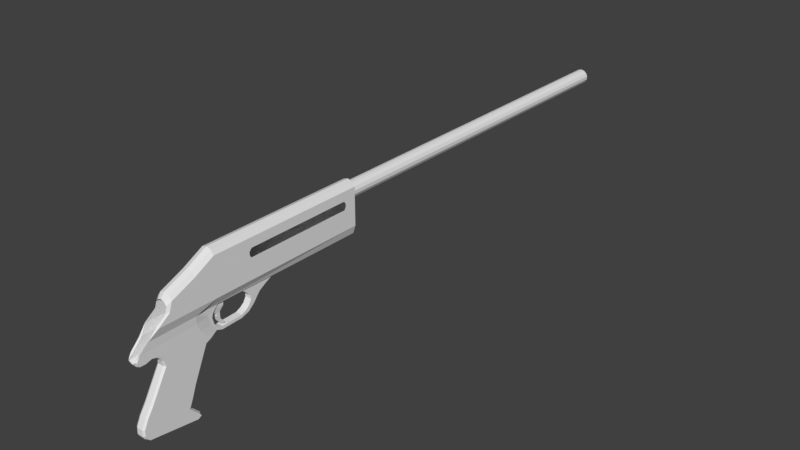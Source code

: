 # Source: m1014.blend  (saved by Blender 2.79.0; exported with 4.5.12 LTS)
import bpy
from mathutils import Matrix  # noqa: F401  (used for matrix-valued properties, if any)

bpy.ops.wm.read_factory_settings(use_empty=True)
scene = bpy.context.scene
scene.name = 'Scene'

# ---- collections
col_collection_3 = bpy.data.collections.new('Collection 3'); scene.collection.children.link(col_collection_3)

# ---- world
world_world = bpy.data.worlds.new('World'); scene.world = world_world
world_world.color = (0.05088, 0.05088, 0.05088)
world_world.use_sun_shadow = False
world_world.sun_shadow_jitter_overblur = 0.0
world_world.cycles.sampling_method = 'MANUAL'

# ---- meshes
me_cube = bpy.data.meshes.new('Cube')
me_cube.from_pydata([(-0.7214, -0.7214, -0.7214), (-0.7214, -0.7214, 0.7214), (-0.7214, 0.7214, -0.7214), (-0.7214, 0.7214, 0.7214), (0.7214, -0.7214, -0.7214), (0.7214, -0.7214, 0.7214), (0.7214, 0.7214, -0.7214), (0.7214, 0.7214, 0.7214), (-1.0, 0.2115, 2.713), (-1.0, 2.212, 2.713), (1.0, 2.212, 2.713), (1.0, 0.2115, 2.713), (-0.6128, 0.912, -2.123), (-0.6128, -0.2018, -2.634), (0.6128, 0.912, -2.123), (0.6128, -0.2018, -2.634), (-0.6128, 1.977, -3.376), (-0.6128, 0.8635, -3.888), (0.6128, 1.977, -3.376), (0.6128, 0.8635, -3.888), (-0.6128, 2.566, -4.333), (-0.6128, 1.56, -4.309), (0.6128, 2.566, -4.333), (0.6128, 1.56, -4.309), (-0.7214, -3.263, 1.574), (0.7214, -3.263, 1.574), (-1.0, -2.57, 3.2), (1.0, -2.57, 3.2), (-1.0, 0.3856, 4.836), (-1.0, 2.386, 5.985), (1.0, 2.386, 5.985), (1.0, 0.3856, 4.836), (-1.0, -1.373, 4.836), (1.0, -1.373, 4.836), (0.6128, 2.535, -4.037), (-0.6128, 2.535, -4.037)], [], [(0, 1, 3, 2), (2, 3, 7, 6), (6, 7, 5, 4), (4, 5, 1, 0), (0, 2, 12, 13), (3, 1, 8, 9), (16, 35, 21, 17), (7, 3, 9, 10), (5, 7, 10, 11), (12, 14, 15, 13), (6, 4, 15, 14), (4, 0, 13, 15), (2, 6, 14, 12), (14, 15, 19, 18), (12, 14, 18, 16), (12, 16, 17, 13), (34, 23, 22), (35, 34, 22, 20), (35, 20, 21), (5, 11, 27, 25), (1, 24, 26, 8), (11, 10, 30, 31), (26, 32, 28, 8), (8, 28, 29, 9), (27, 11, 31, 33), (19, 15, 13, 17), (23, 19, 17, 21), (21, 20, 22, 23), (5, 25, 24, 1), (26, 24, 25, 27), (30, 10, 9, 29), (16, 18, 34, 35), (18, 19, 23, 34)])
me_cube.use_remesh_preserve_volume = False
me_cube.use_remesh_preserve_attributes = False
me_cube.use_mirror_vertex_groups = False
me_cube.update()
me_plane_003 = bpy.data.meshes.new('Plane.003')
me_plane_003.from_pydata([(-1.887, -0.8633, 0.3635), (0.1131, -0.8633, 0.3635), (-1.887, 1.137, 0.3635), (-2.97, -0.8633, 0.3635), (-2.961, 0.5703, 0.3635), (-4.968, -0.8633, 0.3635), (-4.194, 0.0456, 0.3635), (-1.887, 0.1986, 0.3635), (0.1131, 0.1986, 0.3635), (-2.966, -0.1518, 0.3635), (-4.339, -0.4122, 0.3635), (0.1668, 0.6429, 0.3615), (-1.883, 0.6429, 0.3615), (6.638, -0.8633, 0.3635), (6.638, 0.1986, 0.3635), (5.918, 0.1986, 0.3635), (5.918, -0.8633, 0.3635), (-1.887, 0.8704, -0.4515), (-1.887, -0.8633, -0.4515), (-1.887, 1.137, -0.4515), (-2.97, -0.8633, -0.4515), (-2.961, 0.5703, -0.4515), (-4.968, -0.8633, -0.4515), (-4.194, 0.0456, -0.4515), (-2.966, -0.1518, -0.4515), (-4.339, -0.4122, -0.4515), (-1.887, 0.604, -0.4515), (6.635, 0.604, -0.4515), (6.638, -0.8633, -0.4515), (6.642, 1.432, -0.04598), (-1.881, 1.432, -0.04598), (6.642, 1.35, 0.2058), (-1.882, 1.35, 0.2058), (6.641, 1.136, 0.3615), (6.64, 0.6427, 0.3615), (6.64, 0.8711, -0.4534), (6.641, 1.136, -0.4534), (6.642, 1.35, -0.2978), (-1.882, 1.35, -0.2978), (5.919, 1.136, 0.3615), (5.918, 0.6427, 0.3615), (5.994, 0.8711, -0.4534), (5.994, 1.136, -0.4534), (0.1643, 1.137, 0.363), (-2.956, 0.8658, -0.04598), (-2.956, 0.7839, 0.2058), (-2.956, 0.7839, -0.2978), (-4.189, 0.341, -0.04598), (-4.189, 0.2592, 0.2058), (-4.189, 0.2592, -0.2978), (-6.08, -5.241, 0.2172), (-3.738, -5.52, 0.2172), (-4.684, -2.833, 0.2172), (-2.555, -2.8, 0.2172), (-6.091, -5.554, 0.2172), (-3.258, -6.0, 0.2172), (-5.879, -5.842, 0.2172), (-3.348, -6.246, 0.2172), (-3.168, -6.143, 0.2172), (-5.986, -5.713, 0.2172), (-5.546, -4.319, 0.2172), (-3.319, -4.478, 0.2172), (-5.873, -4.812, 0.2172), (-3.527, -5.035, 0.2172), (-4.762, -2.546, 0.2172), (-1.883, -2.511, 0.1366), (-6.054, -1.988, 0.2172), (-2.228, -1.834, 0.1366), (-4.863, -2.379, 0.2172), (-5.074, -2.208, 0.2172), (-2.133, -2.169, 0.1366), (-5.337, -2.143, 0.2172), (-5.946, -2.218, 0.2172), (-5.647, -2.229, 0.2172), (-5.909, -1.732, 0.2172), (-2.286, -1.61, 0.1366), (-5.449, -1.307, 0.2326), (-2.579, -1.29, 0.152), (6.638, -1.293, 0.223), (-2.579, -1.29, -0.24), (6.638, -1.293, -0.311), (-6.08, -5.241, -0.3052), (-3.738, -5.52, -0.3052), (-4.684, -2.833, -0.3052), (-2.555, -2.8, -0.3052), (-6.091, -5.554, -0.3052), (-3.258, -6.0, -0.3052), (-3.168, -6.143, -0.3052), (-5.986, -5.713, -0.3052), (-5.546, -4.319, -0.3052), (-3.319, -4.478, -0.3052), (-5.873, -4.812, -0.3052), (-3.527, -5.035, -0.3052), (-5.909, -1.732, -0.3052), (-5.449, -1.307, -0.3332), (-5.909, -1.732, -0.3052), (-4.339, -0.4122, 0.3635), (-5.449, -1.307, 0.2326), (-5.909, -1.732, -0.3052), (-4.988, -0.8226, 0.2646), (-4.402, -0.1343, 0.2646), (-4.512, -0.481, 0.2646), (-4.988, -0.8226, -0.3526), (-4.402, -0.1343, -0.3526), (-4.512, -0.481, -0.3526), (-4.397, 0.08942, -0.0455), (-4.398, 0.02745, 0.1452), (-4.398, 0.02745, -0.2362), (-5.7, -1.591, 0.1492), (-5.352, -1.248, 0.1655), (-5.352, -1.248, -0.2535), (-5.879, -5.842, -0.3052), (-3.348, -6.246, -0.3052), (-3.168, -6.143, -0.3052), (-5.986, -5.713, -0.3052), (-5.618, -4.319, 0.1127), (-5.618, -4.319, 0.008232), (-5.618, -4.319, -0.09625), (-5.618, -4.319, -0.2007), (-4.756, -2.833, -0.2007), (-4.756, -2.833, -0.09625), (-4.756, -2.833, 0.008232), (-4.756, -2.833, 0.1127), (-5.944, -4.812, 0.1127), (-5.944, -4.812, 0.008232), (-5.944, -4.812, -0.09625), (-5.944, -4.812, -0.2007), (-6.151, -5.241, 0.1127), (-6.151, -5.241, 0.008232), (-6.151, -5.241, -0.09625), (-6.151, -5.241, -0.2007), (-6.163, -5.554, 0.1127), (-6.163, -5.554, 0.008232), (-6.163, -5.554, -0.09625), (-6.163, -5.554, -0.2007), (-6.081, -5.713, 0.1127), (-6.081, -5.713, 0.008232), (-6.081, -5.713, -0.09625), (-6.081, -5.713, -0.2007), (-3.157, -6.0, 0.1127), (-3.157, -6.0, 0.008232), (-3.157, -6.0, -0.09625), (-3.157, -6.0, -0.2007), (-3.113, -6.143, -0.2007), (-3.113, -6.143, -0.09625), (-3.113, -6.143, 0.008232), (-3.113, -6.143, 0.1127), (-3.621, -5.52, 0.1127), (-3.621, -5.52, 0.008232), (-3.621, -5.52, -0.09625), (-3.621, -5.52, -0.2007), (-3.41, -5.035, 0.1127), (-3.41, -5.035, 0.008232), (-3.41, -5.035, -0.09625), (-3.41, -5.035, -0.2007), (-3.201, -4.478, 0.1127), (-3.201, -4.478, 0.008232), (-3.201, -4.478, -0.09625), (-3.201, -4.478, -0.2007), (-2.437, -2.8, 0.1127), (-2.437, -2.8, 0.008232), (-2.437, -2.8, -0.09625), (-2.437, -2.8, -0.2007), (0.1457, -1.924, -0.2215), (-0.05439, -1.535, -0.2215), (0.5038, -1.924, -0.2215), (1.016, -1.531, -0.2215), (0.1457, -1.924, 0.1366), (-0.05439, -1.535, 0.1366), (0.5038, -1.924, 0.1366), (1.016, -1.531, 0.1366), (0.007186, -2.17, -0.2215), (0.3075, -2.17, -0.2215), (0.007186, -2.17, 0.1366), (0.3075, -2.17, 0.1366), (-0.1948, -2.331, -0.2215), (-0.02159, -2.455, -0.2215), (-0.1948, -2.331, 0.1366), (-0.02159, -2.455, 0.1366), (-0.4474, -2.441, -0.2215), (-0.4619, -2.596, -0.2215), (-0.4474, -2.441, 0.1366), (-0.4619, -2.596, 0.1366), (-1.548, -2.472, -0.2215), (-1.563, -2.627, -0.2215), (-1.548, -2.472, 0.1366), (-1.563, -2.627, 0.1366), (0.1288, -1.729, -0.2215), (0.6822, -1.727, -0.2215), (0.6822, -1.727, 0.1366), (0.1288, -1.729, 0.1366), (-0.3299, -1.282, -0.2215), (1.519, -1.278, -0.2215), (-0.3299, -1.282, 0.1366), (1.519, -1.278, 0.1366), (-1.8, -2.379, -0.2215), (-1.883, -2.511, -0.2215), (-1.8, -2.379, 0.1366), (-1.977, -2.164, -0.2215), (-2.133, -2.169, -0.2215), (-1.977, -2.164, 0.1366), (-1.995, -1.605, -0.2215), (-2.286, -1.61, -0.2215), (-1.995, -1.605, 0.1366), (-2.228, -1.834, -0.2215), (-2.061, -1.829, -0.2215), (-2.061, -1.829, 0.1366), (-2.614, -2.352, 0.2172), (-2.954, -1.666, 0.2172), (-2.697, -2.224, 0.2172), (-2.777, -2.103, 0.2172), (-2.486, -2.52, 0.2172), (-2.851, -1.94, 0.2172), (-2.951, -1.292, 0.2326), (-2.308, -2.693, 0.2172), (-4.762, -2.546, -0.3052), (-6.054, -1.988, -0.3052), (-1.679, -1.289, -0.2215), (-4.863, -2.379, -0.3052), (-5.074, -2.208, -0.3052), (-1.679, -1.289, 0.1366), (-5.337, -2.143, -0.3052), (-5.946, -2.218, -0.3052), (-5.647, -2.229, -0.3052), (-5.909, -1.732, -0.3052), (-5.7, -1.591, -0.2373), (-2.614, -2.352, -0.3052), (-2.954, -1.666, -0.3052), (-2.697, -2.224, -0.3052), (-2.777, -2.103, -0.3052), (-2.486, -2.52, -0.3052), (-2.851, -1.94, -0.3052), (-2.948, -1.299, -0.2804), (-2.308, -2.693, -0.3052), (-5.879, -5.878, 0.1127), (-5.879, -5.878, 0.008233), (-5.879, -5.878, -0.09625), (-5.879, -5.878, -0.2007), (-3.348, -6.291, 0.1127), (-3.348, -6.291, 0.008233), (-3.348, -6.291, -0.09625), (-3.348, -6.291, -0.2007), (-5.492, -2.186, 0.2172), (-6.014, -2.124, 0.2172), (-5.492, -2.186, -0.3052), (-6.014, -2.124, -0.3052), (-4.934, -2.379, 0.1127), (-4.934, -2.379, 0.008232), (-4.934, -2.379, -0.09625), (-4.934, -2.379, -0.2007), (-5.409, -2.143, 0.1127), (-5.409, -2.143, 0.008232), (-5.409, -2.143, -0.09625), (-5.409, -2.143, -0.2007), (-5.146, -2.208, 0.1127), (-5.146, -2.208, 0.008232), (-5.146, -2.208, -0.09625), (-5.146, -2.208, -0.2007), (-4.756, -2.833, -0.2007), (-4.756, -2.833, -0.09625), (-4.756, -2.833, 0.008232), (-4.756, -2.833, 0.1127), (-4.833, -2.546, 0.1127), (-4.833, -2.546, 0.008232), (-4.833, -2.546, -0.09625), (-4.833, -2.546, -0.2007), (-5.719, -2.229, 0.1127), (-5.719, -2.229, 0.008232), (-5.719, -2.229, -0.09625), (-5.719, -2.229, -0.2007), (-6.018, -2.218, 0.1127), (-6.018, -2.218, 0.008232), (-6.018, -2.218, -0.09625), (-6.018, -2.218, -0.2007), (-5.492, -2.186, -0.2007), (-5.492, -2.186, -0.09625), (-5.492, -2.186, 0.008232), (-5.492, -2.186, 0.1127), (-6.086, -2.124, 0.008232), (-6.086, -2.124, -0.09625), (-6.125, -1.988, 0.1127), (-6.125, -1.988, -0.2007), (-2.555, -2.8, 0.2172), (-2.555, -2.8, -0.3052), (0.03884, 0.4948, 0.3622), (0.04017, 0.3467, 0.3628), (0.04028, 0.6429, 0.3615), (0.04041, 0.1986, 0.3635), (-2.587, -0.8226, 0.2646), (-2.0, -0.1343, 0.2646), (-2.11, -0.481, 0.2646), (-2.587, -0.8226, -0.3526), (-2.0, -0.1343, -0.3526), (-2.11, -0.481, -0.3526), (-1.996, 0.02745, -0.0455), (-1.996, 0.02745, 0.1452), (-1.996, 0.02745, -0.2362), (-3.299, -1.591, 0.1492), (-2.951, -1.248, 0.1655), (-2.951, -1.248, -0.2535), (-3.299, -1.591, -0.2373), (-3.685, -2.124, 0.008232), (-3.685, -2.124, -0.09625), (-3.724, -1.988, 0.1127), (-3.724, -1.988, -0.2007), (6.639, 0.3466, 0.3628), (6.639, 0.4947, 0.3622), (6.017, 0.4947, 0.3622), (6.017, 0.3467, 0.3628)], [(95, 93), (98, 95)], [(3, 9, 5), (7, 12, 2, 4, 0), (0, 1, 8), (15, 16, 13, 14), (37, 38, 30, 29), (8, 1, 16, 15), (24, 25, 23, 21), (9, 4, 6, 10), (20, 22, 25, 24), (27, 28, 18, 26), (43, 2, 12), (42, 19, 38, 37, 36), (29, 30, 32, 31), (35, 41, 42, 36), (33, 39, 40, 34), (306, 34, 40, 307), (39, 43, 11, 40), (24, 21, 19, 17, 26, 18, 20), (41, 17, 19, 42), (43, 39, 33, 31, 32, 2), (32, 30, 44, 45), (2, 32, 45, 4), (38, 19, 21, 46), (30, 38, 46, 44), (46, 21, 23, 49), (44, 46, 49, 47), (4, 45, 48, 6), (45, 44, 47, 48), (60, 61, 53, 52), (51, 50, 54, 55), (58, 59, 56, 57), (55, 54, 59, 58), (62, 63, 61, 60), (50, 51, 63, 62), (52, 53, 214, 211, 64), (71, 210, 212, 66), (64, 211, 207, 68), (68, 207, 209, 69), (69, 209, 210, 71), (242, 243, 72, 73), (66, 212, 208, 74), (76, 213, 77, 0, 5), (74, 208, 213, 76), (16, 1, 0, 77, 78, 13), (18, 28, 80, 79), (77, 79, 80, 78), (89, 83, 84, 90), (82, 86, 85, 81), (86, 87, 88, 85), (91, 89, 90, 92), (81, 91, 92, 82), (94, 22, 18, 79, 232), (23, 25, 104, 103), (22, 94, 110, 102), (5, 96, 101, 99), (6, 48, 106, 100), (48, 47, 105, 106), (96, 6, 100, 101), (97, 5, 99, 109), (47, 49, 107, 105), (25, 22, 102, 104), (74, 97, 109, 108), (49, 23, 103, 107), (118, 119, 83, 89), (126, 118, 89, 91), (130, 126, 91, 81), (134, 130, 81, 85), (138, 134, 85, 88), (113, 112, 111, 114), (237, 138, 114, 111), (241, 237, 111, 112), (143, 241, 112, 113), (142, 143, 87, 86), (150, 142, 86, 82), (154, 150, 82, 92), (158, 154, 92, 90), (162, 158, 90, 84), (59, 54, 131, 135), (135, 131, 132, 136), (136, 132, 133, 137), (137, 133, 134, 138), (54, 50, 127, 131), (131, 127, 128, 132), (132, 128, 129, 133), (133, 129, 130, 134), (50, 62, 123, 127), (127, 123, 124, 128), (128, 124, 125, 129), (129, 125, 126, 130), (62, 60, 115, 123), (123, 115, 116, 124), (124, 116, 117, 125), (125, 117, 118, 126), (60, 52, 122, 115), (115, 122, 121, 116), (116, 121, 120, 117), (117, 120, 119, 118), (53, 61, 155, 159), (159, 155, 156, 160), (160, 156, 157, 161), (161, 157, 158, 162), (61, 63, 151, 155), (155, 151, 152, 156), (156, 152, 153, 157), (157, 153, 154, 158), (63, 51, 147, 151), (151, 147, 148, 152), (152, 148, 149, 153), (153, 149, 150, 154), (51, 55, 139, 147), (147, 139, 140, 148), (148, 140, 141, 149), (149, 141, 142, 150), (55, 58, 146, 139), (139, 146, 145, 140), (140, 145, 144, 141), (141, 144, 143, 142), (187, 164, 166, 188), (188, 166, 170, 189), (189, 170, 168, 190), (190, 168, 164, 187), (163, 165, 172, 171), (166, 164, 191, 192), (172, 174, 178, 176), (169, 167, 173, 174), (167, 163, 171, 173), (165, 169, 174, 172), (178, 177, 181, 182), (174, 173, 177, 178), (171, 172, 176, 175), (173, 171, 175, 177), (181, 179, 183, 185), (175, 176, 180, 179), (177, 175, 179, 181), (176, 178, 182, 180), (186, 185, 197, 65), (180, 182, 186, 184), (182, 181, 185, 186), (179, 180, 184, 183), (167, 190, 187, 163), (169, 189, 190, 167), (165, 188, 189, 169), (163, 187, 188, 165), (164, 168, 193, 191), (170, 166, 192, 194), (168, 170, 194, 193), (65, 197, 200, 70), (183, 184, 196, 195), (185, 183, 195, 197), (184, 186, 65, 196), (205, 204, 202, 201), (195, 196, 199, 198), (197, 195, 198, 200), (196, 65, 70, 199), (206, 205, 201, 203), (204, 67, 75, 202), (67, 206, 203, 75), (70, 200, 206, 67), (199, 70, 67, 204), (200, 198, 205, 206), (198, 199, 204, 205), (201, 202, 79, 217), (208, 212, 67, 75), (211, 214, 65), (229, 199, 196, 230, 226, 228), (212, 210, 70, 67), (213, 208, 75, 77), (83, 215, 230, 233, 84), (221, 216, 231, 229), (215, 218, 226, 230), (218, 219, 228, 226), (219, 221, 229, 228), (244, 223, 222, 245), (216, 224, 227, 231), (224, 94, 232, 227), (224, 225, 110, 94), (75, 203, 220, 77), (227, 202, 204, 231), (209, 207, 211, 65, 70, 210), (230, 196, 233), (231, 204, 199, 229), (232, 79, 202, 227), (203, 201, 217, 220), (58, 57, 238, 146), (146, 238, 239, 145), (145, 239, 240, 144), (144, 240, 241, 143), (57, 56, 234, 238), (238, 234, 235, 239), (239, 235, 236, 240), (240, 236, 237, 241), (56, 59, 135, 234), (234, 135, 136, 235), (235, 136, 137, 236), (236, 137, 138, 237), (265, 215, 83, 258), (249, 218, 215, 265), (257, 219, 218, 249), (253, 221, 219, 257), (274, 244, 221, 253), (273, 222, 223, 269), (269, 223, 244, 274), (221, 244, 245, 216), (71, 66, 243, 242), (279, 245, 222, 273), (281, 216, 245, 279), (225, 224, 216, 281), (74, 108, 280, 66), (66, 280, 278, 243), (243, 278, 270, 72), (278, 271, 270), (278, 279, 272, 271), (279, 273, 272), (73, 266, 277, 242), (266, 267, 276, 277), (267, 268, 275, 276), (268, 269, 274, 275), (72, 270, 266, 73), (270, 271, 267, 266), (271, 272, 268, 267), (272, 273, 269, 268), (242, 277, 250, 71), (277, 276, 251, 250), (276, 275, 252, 251), (275, 274, 253, 252), (71, 250, 254, 69), (250, 251, 255, 254), (251, 252, 256, 255), (252, 253, 257, 256), (69, 254, 246, 68), (254, 255, 247, 246), (255, 256, 248, 247), (256, 257, 249, 248), (68, 246, 262, 64), (246, 247, 263, 262), (247, 248, 264, 263), (248, 249, 265, 264), (64, 262, 261, 52), (262, 263, 260, 261), (263, 264, 259, 260), (264, 265, 258, 259), (161, 162, 233, 196), (162, 84, 283, 233), (159, 160, 65, 214), (160, 161, 196, 65), (53, 159, 214, 282), (12, 286, 11, 43), (7, 286, 12), (286, 7, 287, 285, 284), (286, 284, 11), (285, 287, 8), (8, 287, 7, 0), (0, 4, 9, 3), (5, 9, 10), (107, 103, 292, 296), (110, 225, 300, 299), (281, 279, 302, 304), (100, 106, 295, 289), (99, 101, 290, 288), (109, 99, 288, 298), (101, 100, 289, 290), (108, 109, 298, 297), (104, 102, 291, 293), (280, 108, 297, 303), (102, 110, 299, 291), (103, 104, 293, 292), (278, 280, 303, 301), (106, 105, 294, 295), (225, 281, 304, 300), (105, 107, 296, 294), (297, 300, 304, 303), (298, 299, 300, 297), (288, 291, 299, 298), (290, 293, 291, 288), (289, 292, 293, 290), (292, 289, 295, 296), (303, 304, 302, 301), (279, 278, 301, 302), (14, 305, 308, 15), (305, 306, 307, 308)])
me_plane_003.use_remesh_preserve_volume = False
me_plane_003.use_remesh_preserve_attributes = False
me_plane_003.use_mirror_vertex_groups = False
me_plane_003.update()
me_cylinder = bpy.data.meshes.new('Cylinder')
me_cylinder.from_pydata([(0.0, 1.0, -1.0), (0.0, 1.0, 1.0), (0.4339, 0.901, -1.0), (0.4339, 0.901, 1.0), (0.7818, 0.6235, -1.0), (0.7818, 0.6235, 1.0), (0.9749, 0.2225, -1.0), (0.9749, 0.2225, 1.0), (0.9749, -0.2225, -1.0), (0.9749, -0.2225, 1.0), (0.7818, -0.6235, -1.0), (0.7818, -0.6235, 1.0), (0.4339, -0.901, -1.0), (0.4339, -0.901, 1.0), (1.51e-07, -1.0, -1.0), (1.51e-07, -1.0, 1.0), (-0.4339, -0.901, -1.0), (-0.4339, -0.901, 1.0), (-0.7818, -0.6235, -1.0), (-0.7818, -0.6235, 1.0), (-0.9749, -0.2225, -1.0), (-0.9749, -0.2225, 1.0), (-0.9749, 0.2225, -1.0), (-0.9749, 0.2225, 1.0), (-0.7818, 0.6235, -1.0), (-0.7818, 0.6235, 1.0), (-0.4339, 0.901, -1.0), (-0.4339, 0.901, 1.0)], [], [(0, 1, 3, 2), (2, 3, 5, 4), (4, 5, 7, 6), (6, 7, 9, 8), (8, 9, 11, 10), (10, 11, 13, 12), (12, 13, 15, 14), (14, 15, 17, 16), (16, 17, 19, 18), (18, 19, 21, 20), (20, 21, 23, 22), (22, 23, 25, 24), (3, 1, 27, 25, 23, 21, 19, 17, 15, 13, 11, 9, 7, 5), (24, 25, 27, 26), (26, 27, 1, 0), (0, 2, 4, 6, 8, 10, 12, 14, 16, 18, 20, 22, 24, 26)])
me_cylinder.use_remesh_preserve_volume = False
me_cylinder.use_remesh_preserve_attributes = False
me_cylinder.use_mirror_vertex_groups = False
me_cylinder.update()

# ---- objects
ob_cube = bpy.data.objects.new('Cube', me_cube)
ob_plane = bpy.data.objects.new('Plane', me_plane_003)
ob_cylinder = bpy.data.objects.new('Cylinder', me_cylinder)

# ---- transforms, parenting, visibility, modifiers, constraints
ob_cube.location = (-1.839, -1.423, 0.03998)
ob_cube.scale = (0.02794, 0.02794, 0.02794)
ob_cube.lineart.crease_threshold = 0.0
ob_plane.location = (-1.831, -1.055, 0.4541)
ob_plane.rotation_euler = (1.571, -0.0, 1.571)
ob_plane.scale = (0.222, 0.222, 0.222)
ob_plane.lineart.crease_threshold = 0.0
_vg = ob_plane.vertex_groups.new(name='Group.R')
_vg = ob_plane.vertex_groups.new(name='Group.L')
ob_cylinder.location = (-1.841, 2.641, 0.6401)
ob_cylinder.rotation_euler = (-1.571, -0.0, 0.0)
ob_cylinder.scale = (0.09129, 0.09129, 2.274)
ob_cylinder.lineart.crease_threshold = 0.0

# ---- collection membership
col_collection_3.objects.link(ob_cube)
col_collection_3.objects.link(ob_plane)
col_collection_3.objects.link(ob_cylinder)

# ---- scene / render settings (as saved in the file)
scene.frame_start = 1; scene.frame_end = 250; scene.frame_set(1)
scene.render.engine = 'BLENDER_EEVEE_NEXT'
scene.render.resolution_percentage = 50
scene.render.dither_intensity = 0.0
scene.cycles.use_denoising = False
scene.cycles.samples = 128
scene.cycles.sampling_pattern = 'TABULATED_SOBOL'
scene.cycles.use_adaptive_sampling = False
scene.cycles.use_light_tree = False
scene.cycles.blur_glossy = 0.0
scene.cycles.sample_clamp_indirect = 0.0
scene.view_settings.view_transform = 'Standard'
bpy.context.view_layer.update()

# ---- added for rendering (the .blend has no active camera and no usable light): camera, sun
cam_auto = bpy.data.cameras.new('AutoCamera')
cam_auto.lens = 50.0
cam_auto.sensor_width = 36.0
cam_auto.clip_end = 1000.0
ob_auto_camera = bpy.data.objects.new('AutoCamera', cam_auto)
scene.collection.objects.link(ob_auto_camera)
ob_auto_camera.location = (5.13319, -7.12285, 5.49392)
ob_auto_camera.rotation_euler = (1.09748, -7.21219e-08, 0.694738)
scene.camera = ob_auto_camera
light_auto_sun = bpy.data.lights.new('AutoSun', 'SUN')
light_auto_sun.energy = 3.0
light_auto_sun.angle = 0.0523599
ob_auto_sun = bpy.data.objects.new('AutoSun', light_auto_sun)
scene.collection.objects.link(ob_auto_sun)
ob_auto_sun.rotation_euler = (0.872665, 0.174533, 0.523599)
bpy.context.view_layer.update()
